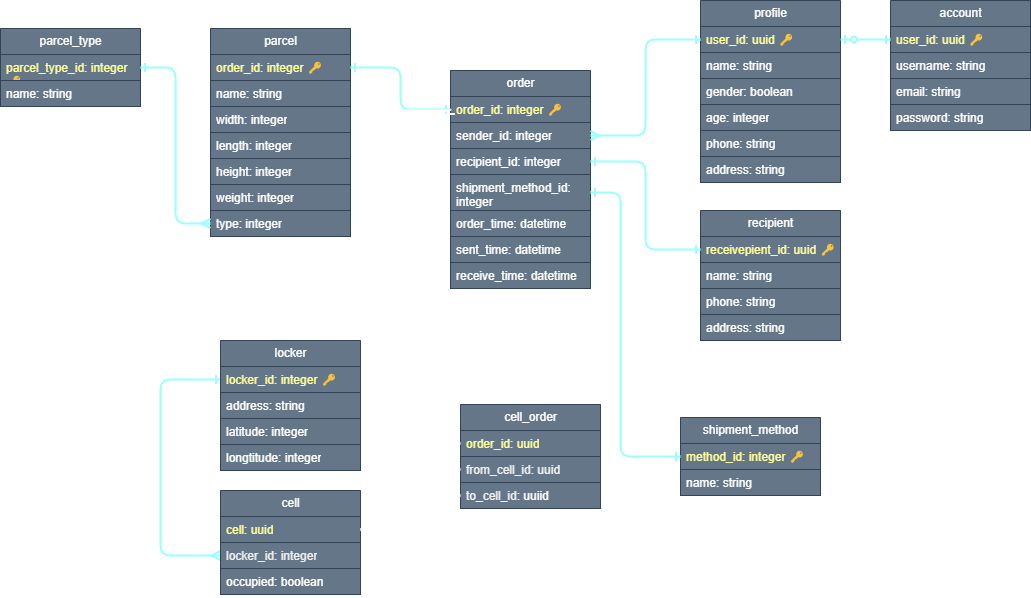

The diagram above was exported from draw.io. Its source (the exported page's mxGraphModel, read from the mxfile embedded in the PNG):
<mxGraphModel dx="514" dy="388" grid="1" gridSize="10" guides="1" tooltips="1" connect="1" arrows="1" fold="1" page="1" pageScale="1" pageWidth="1169" pageHeight="827" math="0" shadow="0">
  <root>
    <mxCell id="0" />
    <mxCell id="1" parent="0" />
    <mxCell id="2" value="parcel" style="swimlane;fontStyle=0;childLayout=stackLayout;horizontal=1;startSize=26;fillColor=#647687;horizontalStack=0;resizeParent=1;resizeParentMax=0;resizeLast=0;collapsible=1;marginBottom=0;html=1;fontColor=#ffffff;strokeColor=#314354;" parent="1" vertex="1">
      <mxGeometry x="240" y="38" width="140" height="208" as="geometry" />
    </mxCell>
    <mxCell id="3" value="&lt;span style=&quot;color: rgb(255, 255, 153);&quot;&gt;order_id&lt;/span&gt;&lt;font color=&quot;#ffff99&quot;&gt;: integer 🔑&lt;/font&gt;" style="text;strokeColor=#314354;fillColor=#647687;align=left;verticalAlign=top;spacingLeft=4;spacingRight=4;overflow=hidden;rotatable=0;points=[[0,0.5],[1,0.5]];portConstraint=eastwest;whiteSpace=wrap;html=1;fontColor=#ffffff;" parent="2" vertex="1">
      <mxGeometry y="26" width="140" height="26" as="geometry" />
    </mxCell>
    <mxCell id="92" value="name: string" style="text;strokeColor=#314354;fillColor=#647687;align=left;verticalAlign=top;spacingLeft=4;spacingRight=4;overflow=hidden;rotatable=0;points=[[0,0.5],[1,0.5]];portConstraint=eastwest;whiteSpace=wrap;html=1;fontColor=#ffffff;" vertex="1" parent="2">
      <mxGeometry y="52" width="140" height="26" as="geometry" />
    </mxCell>
    <mxCell id="4" value="width: integer" style="text;strokeColor=#314354;fillColor=#647687;align=left;verticalAlign=top;spacingLeft=4;spacingRight=4;overflow=hidden;rotatable=0;points=[[0,0.5],[1,0.5]];portConstraint=eastwest;whiteSpace=wrap;html=1;fontColor=#ffffff;" parent="2" vertex="1">
      <mxGeometry y="78" width="140" height="26" as="geometry" />
    </mxCell>
    <mxCell id="5" value="length: integer" style="text;strokeColor=#314354;fillColor=#647687;align=left;verticalAlign=top;spacingLeft=4;spacingRight=4;overflow=hidden;rotatable=0;points=[[0,0.5],[1,0.5]];portConstraint=eastwest;whiteSpace=wrap;html=1;fontColor=#ffffff;" parent="2" vertex="1">
      <mxGeometry y="104" width="140" height="26" as="geometry" />
    </mxCell>
    <mxCell id="6" value="height: integer" style="text;strokeColor=#314354;fillColor=#647687;align=left;verticalAlign=top;spacingLeft=4;spacingRight=4;overflow=hidden;rotatable=0;points=[[0,0.5],[1,0.5]];portConstraint=eastwest;whiteSpace=wrap;html=1;fontColor=#ffffff;" parent="2" vertex="1">
      <mxGeometry y="130" width="140" height="26" as="geometry" />
    </mxCell>
    <mxCell id="7" value="weight: integer" style="text;strokeColor=#314354;fillColor=#647687;align=left;verticalAlign=top;spacingLeft=4;spacingRight=4;overflow=hidden;rotatable=0;points=[[0,0.5],[1,0.5]];portConstraint=eastwest;whiteSpace=wrap;html=1;fontColor=#ffffff;" parent="2" vertex="1">
      <mxGeometry y="156" width="140" height="26" as="geometry" />
    </mxCell>
    <mxCell id="101" value="type: integer" style="text;strokeColor=#314354;fillColor=#647687;align=left;verticalAlign=top;spacingLeft=4;spacingRight=4;overflow=hidden;rotatable=0;points=[[0,0.5],[1,0.5]];portConstraint=eastwest;whiteSpace=wrap;html=1;fontColor=#ffffff;" vertex="1" parent="2">
      <mxGeometry y="182" width="140" height="26" as="geometry" />
    </mxCell>
    <mxCell id="8" value="profile" style="swimlane;fontStyle=0;childLayout=stackLayout;horizontal=1;startSize=26;fillColor=#647687;horizontalStack=0;resizeParent=1;resizeParentMax=0;resizeLast=0;collapsible=1;marginBottom=0;html=1;fontColor=#ffffff;strokeColor=#314354;" parent="1" vertex="1">
      <mxGeometry x="730" y="10" width="140" height="182" as="geometry" />
    </mxCell>
    <mxCell id="9" value="&lt;font color=&quot;#ffff99&quot;&gt;user_id: uuid&amp;nbsp;&lt;/font&gt;&lt;span style=&quot;color: rgb(255, 255, 153);&quot;&gt;🔑&lt;/span&gt;" style="text;strokeColor=#314354;fillColor=#647687;align=left;verticalAlign=top;spacingLeft=4;spacingRight=4;overflow=hidden;rotatable=0;points=[[0,0.5],[1,0.5]];portConstraint=eastwest;whiteSpace=wrap;html=1;fontColor=#ffffff;" parent="8" vertex="1">
      <mxGeometry y="26" width="140" height="26" as="geometry" />
    </mxCell>
    <mxCell id="13" value="name: string" style="text;strokeColor=#314354;fillColor=#647687;align=left;verticalAlign=top;spacingLeft=4;spacingRight=4;overflow=hidden;rotatable=0;points=[[0,0.5],[1,0.5]];portConstraint=eastwest;whiteSpace=wrap;html=1;fontColor=#ffffff;" parent="8" vertex="1">
      <mxGeometry y="52" width="140" height="26" as="geometry" />
    </mxCell>
    <mxCell id="14" value="gender: boolean" style="text;strokeColor=#314354;fillColor=#647687;align=left;verticalAlign=top;spacingLeft=4;spacingRight=4;overflow=hidden;rotatable=0;points=[[0,0.5],[1,0.5]];portConstraint=eastwest;whiteSpace=wrap;html=1;fontColor=#ffffff;" parent="8" vertex="1">
      <mxGeometry y="78" width="140" height="26" as="geometry" />
    </mxCell>
    <mxCell id="15" value="age: integer" style="text;strokeColor=#314354;fillColor=#647687;align=left;verticalAlign=top;spacingLeft=4;spacingRight=4;overflow=hidden;rotatable=0;points=[[0,0.5],[1,0.5]];portConstraint=eastwest;whiteSpace=wrap;html=1;fontColor=#ffffff;" parent="8" vertex="1">
      <mxGeometry y="104" width="140" height="26" as="geometry" />
    </mxCell>
    <mxCell id="16" value="phone: string" style="text;strokeColor=#314354;fillColor=#647687;align=left;verticalAlign=top;spacingLeft=4;spacingRight=4;overflow=hidden;rotatable=0;points=[[0,0.5],[1,0.5]];portConstraint=eastwest;whiteSpace=wrap;html=1;fontColor=#ffffff;" parent="8" vertex="1">
      <mxGeometry y="130" width="140" height="26" as="geometry" />
    </mxCell>
    <mxCell id="17" value="address: string" style="text;strokeColor=#314354;fillColor=#647687;align=left;verticalAlign=top;spacingLeft=4;spacingRight=4;overflow=hidden;rotatable=0;points=[[0,0.5],[1,0.5]];portConstraint=eastwest;whiteSpace=wrap;html=1;fontColor=#ffffff;" parent="8" vertex="1">
      <mxGeometry y="156" width="140" height="26" as="geometry" />
    </mxCell>
    <mxCell id="18" value="order" style="swimlane;fontStyle=0;childLayout=stackLayout;horizontal=1;startSize=26;fillColor=#647687;horizontalStack=0;resizeParent=1;resizeParentMax=0;resizeLast=0;collapsible=1;marginBottom=0;html=1;fontColor=#ffffff;strokeColor=#314354;" parent="1" vertex="1">
      <mxGeometry x="480" y="80" width="140" height="218" as="geometry" />
    </mxCell>
    <mxCell id="19" value="&lt;font color=&quot;#ffff99&quot;&gt;order_id: integer&amp;nbsp;&lt;/font&gt;&lt;span style=&quot;color: rgb(255, 255, 153);&quot;&gt;🔑&lt;/span&gt;" style="text;strokeColor=#314354;fillColor=#647687;align=left;verticalAlign=top;spacingLeft=4;spacingRight=4;overflow=hidden;rotatable=0;points=[[0,0.5],[1,0.5]];portConstraint=eastwest;whiteSpace=wrap;html=1;fontColor=#ffffff;" parent="18" vertex="1">
      <mxGeometry y="26" width="140" height="26" as="geometry" />
    </mxCell>
    <mxCell id="20" value="sender_id: integer" style="text;strokeColor=#314354;fillColor=#647687;align=left;verticalAlign=top;spacingLeft=4;spacingRight=4;overflow=hidden;rotatable=0;points=[[0,0.5],[1,0.5]];portConstraint=eastwest;whiteSpace=wrap;html=1;fontColor=#ffffff;" parent="18" vertex="1">
      <mxGeometry y="52" width="140" height="26" as="geometry" />
    </mxCell>
    <mxCell id="21" value="&lt;span style=&quot;text-align: center;&quot;&gt;recipient&lt;/span&gt;_id: integer" style="text;strokeColor=#314354;fillColor=#647687;align=left;verticalAlign=top;spacingLeft=4;spacingRight=4;overflow=hidden;rotatable=0;points=[[0,0.5],[1,0.5]];portConstraint=eastwest;whiteSpace=wrap;html=1;fontColor=#ffffff;" parent="18" vertex="1">
      <mxGeometry y="78" width="140" height="26" as="geometry" />
    </mxCell>
    <mxCell id="24" value="shipment_method_id: integer" style="text;strokeColor=#314354;fillColor=#647687;align=left;verticalAlign=top;spacingLeft=4;spacingRight=4;overflow=hidden;rotatable=0;points=[[0,0.5],[1,0.5]];portConstraint=eastwest;whiteSpace=wrap;html=1;fontColor=#ffffff;" parent="18" vertex="1">
      <mxGeometry y="104" width="140" height="36" as="geometry" />
    </mxCell>
    <mxCell id="25" value="order_time: datetime" style="text;strokeColor=#314354;fillColor=#647687;align=left;verticalAlign=top;spacingLeft=4;spacingRight=4;overflow=hidden;rotatable=0;points=[[0,0.5],[1,0.5]];portConstraint=eastwest;whiteSpace=wrap;html=1;fontColor=#ffffff;" parent="18" vertex="1">
      <mxGeometry y="140" width="140" height="26" as="geometry" />
    </mxCell>
    <mxCell id="26" value="sent_time: datetime" style="text;strokeColor=#314354;fillColor=#647687;align=left;verticalAlign=top;spacingLeft=4;spacingRight=4;overflow=hidden;rotatable=0;points=[[0,0.5],[1,0.5]];portConstraint=eastwest;whiteSpace=wrap;html=1;fontColor=#ffffff;" parent="18" vertex="1">
      <mxGeometry y="166" width="140" height="26" as="geometry" />
    </mxCell>
    <mxCell id="27" value="receive_time: datetime" style="text;strokeColor=#314354;fillColor=#647687;align=left;verticalAlign=top;spacingLeft=4;spacingRight=4;overflow=hidden;rotatable=0;points=[[0,0.5],[1,0.5]];portConstraint=eastwest;whiteSpace=wrap;html=1;fontColor=#ffffff;" parent="18" vertex="1">
      <mxGeometry y="192" width="140" height="26" as="geometry" />
    </mxCell>
    <mxCell id="49" style="edgeStyle=elbowEdgeStyle;html=1;exitX=0;exitY=0.5;exitDx=0;exitDy=0;entryX=0;entryY=0.5;entryDx=0;entryDy=0;strokeWidth=2;endArrow=ERmany;endFill=0;startArrow=ERone;startFill=0;strokeColor=#99FFFF;" parent="1" source="29" target="44" edge="1">
      <mxGeometry relative="1" as="geometry">
        <mxPoint x="190" y="470" as="targetPoint" />
        <Array as="points">
          <mxPoint x="190" y="313" />
        </Array>
      </mxGeometry>
    </mxCell>
    <mxCell id="28" value="locker" style="swimlane;fontStyle=0;childLayout=stackLayout;horizontal=1;startSize=26;fillColor=#647687;horizontalStack=0;resizeParent=1;resizeParentMax=0;resizeLast=0;collapsible=1;marginBottom=0;html=1;fontColor=#ffffff;strokeColor=#314354;" parent="1" vertex="1">
      <mxGeometry x="250" y="350" width="140" height="130" as="geometry" />
    </mxCell>
    <mxCell id="29" value="&lt;font color=&quot;#ffff99&quot;&gt;locker_id: integer&amp;nbsp;&lt;/font&gt;&lt;span style=&quot;color: rgb(255, 255, 153);&quot;&gt;🔑&lt;/span&gt;" style="text;strokeColor=#314354;fillColor=#647687;align=left;verticalAlign=top;spacingLeft=4;spacingRight=4;overflow=hidden;rotatable=0;points=[[0,0.5],[1,0.5]];portConstraint=eastwest;whiteSpace=wrap;html=1;fontColor=#ffffff;" parent="28" vertex="1">
      <mxGeometry y="26" width="140" height="26" as="geometry" />
    </mxCell>
    <mxCell id="30" value="address: string" style="text;strokeColor=#314354;fillColor=#647687;align=left;verticalAlign=top;spacingLeft=4;spacingRight=4;overflow=hidden;rotatable=0;points=[[0,0.5],[1,0.5]];portConstraint=eastwest;whiteSpace=wrap;html=1;fontColor=#ffffff;" parent="28" vertex="1">
      <mxGeometry y="52" width="140" height="26" as="geometry" />
    </mxCell>
    <mxCell id="31" value="latitude: integer" style="text;strokeColor=#314354;fillColor=#647687;align=left;verticalAlign=top;spacingLeft=4;spacingRight=4;overflow=hidden;rotatable=0;points=[[0,0.5],[1,0.5]];portConstraint=eastwest;whiteSpace=wrap;html=1;fontColor=#ffffff;" parent="28" vertex="1">
      <mxGeometry y="78" width="140" height="26" as="geometry" />
    </mxCell>
    <mxCell id="32" value="longtitude: integer" style="text;strokeColor=#314354;fillColor=#647687;align=left;verticalAlign=top;spacingLeft=4;spacingRight=4;overflow=hidden;rotatable=0;points=[[0,0.5],[1,0.5]];portConstraint=eastwest;whiteSpace=wrap;html=1;fontColor=#ffffff;" parent="28" vertex="1">
      <mxGeometry y="104" width="140" height="26" as="geometry" />
    </mxCell>
    <mxCell id="33" style="edgeStyle=orthogonalEdgeStyle;html=1;exitX=1;exitY=0.5;exitDx=0;exitDy=0;entryX=0;entryY=0.5;entryDx=0;entryDy=0;startArrow=ERone;startFill=0;endArrow=ERone;endFill=0;fillColor=#647687;strokeColor=#99FFFF;strokeWidth=2;" parent="1" source="3" target="19" edge="1">
      <mxGeometry relative="1" as="geometry" />
    </mxCell>
    <mxCell id="34" style="edgeStyle=orthogonalEdgeStyle;html=1;exitX=1;exitY=0.5;exitDx=0;exitDy=0;fillColor=#647687;strokeColor=#99FFFF;strokeWidth=2;endArrow=ERone;endFill=0;startArrow=ERmany;startFill=0;" parent="1" source="20" target="9" edge="1">
      <mxGeometry relative="1" as="geometry" />
    </mxCell>
    <mxCell id="38" value="shipment_method" style="swimlane;fontStyle=0;childLayout=stackLayout;horizontal=1;startSize=26;fillColor=#647687;horizontalStack=0;resizeParent=1;resizeParentMax=0;resizeLast=0;collapsible=1;marginBottom=0;html=1;fontColor=#ffffff;strokeColor=#314354;" parent="1" vertex="1">
      <mxGeometry x="710" y="427" width="140" height="78" as="geometry" />
    </mxCell>
    <mxCell id="39" value="&lt;font color=&quot;#ffff99&quot;&gt;method_id: integer&amp;nbsp;&lt;/font&gt;&lt;span style=&quot;color: rgb(255, 255, 153);&quot;&gt;🔑&lt;/span&gt;" style="text;strokeColor=#314354;fillColor=#647687;align=left;verticalAlign=top;spacingLeft=4;spacingRight=4;overflow=hidden;rotatable=0;points=[[0,0.5],[1,0.5]];portConstraint=eastwest;whiteSpace=wrap;html=1;fontColor=#ffffff;" parent="38" vertex="1">
      <mxGeometry y="26" width="140" height="26" as="geometry" />
    </mxCell>
    <mxCell id="40" value="name: string" style="text;strokeColor=#314354;fillColor=#647687;align=left;verticalAlign=top;spacingLeft=4;spacingRight=4;overflow=hidden;rotatable=0;points=[[0,0.5],[1,0.5]];portConstraint=eastwest;whiteSpace=wrap;html=1;fontColor=#ffffff;" parent="38" vertex="1">
      <mxGeometry y="52" width="140" height="26" as="geometry" />
    </mxCell>
    <mxCell id="41" style="edgeStyle=orthogonalEdgeStyle;html=1;exitX=1;exitY=0.5;exitDx=0;exitDy=0;strokeColor=#99FFFF;fontColor=#FFFF99;startArrow=ERone;startFill=0;endArrow=ERone;endFill=0;strokeWidth=2;entryX=0;entryY=0.5;entryDx=0;entryDy=0;" parent="1" source="24" edge="1" target="39">
      <mxGeometry relative="1" as="geometry">
        <mxPoint x="690" y="350" as="targetPoint" />
        <Array as="points">
          <mxPoint x="650" y="202" />
          <mxPoint x="650" y="466" />
        </Array>
      </mxGeometry>
    </mxCell>
    <mxCell id="42" value="cell" style="swimlane;fontStyle=0;childLayout=stackLayout;horizontal=1;startSize=26;fillColor=#647687;horizontalStack=0;resizeParent=1;resizeParentMax=0;resizeLast=0;collapsible=1;marginBottom=0;html=1;fontColor=#ffffff;strokeColor=#314354;" parent="1" vertex="1">
      <mxGeometry x="250" y="500" width="140" height="104" as="geometry" />
    </mxCell>
    <mxCell id="43" value="&lt;font color=&quot;#ffff99&quot;&gt;cell: uuid&lt;/font&gt;" style="text;strokeColor=#314354;fillColor=#647687;align=left;verticalAlign=top;spacingLeft=4;spacingRight=4;overflow=hidden;rotatable=0;points=[[0,0.5],[1,0.5]];portConstraint=eastwest;whiteSpace=wrap;html=1;fontColor=#ffffff;" parent="42" vertex="1">
      <mxGeometry y="26" width="140" height="26" as="geometry" />
    </mxCell>
    <mxCell id="44" value="&lt;font color=&quot;#f0f0f0&quot;&gt;locker_id: integer&lt;/font&gt;" style="text;strokeColor=#314354;fillColor=#647687;align=left;verticalAlign=top;spacingLeft=4;spacingRight=4;overflow=hidden;rotatable=0;points=[[0,0.5],[1,0.5]];portConstraint=eastwest;whiteSpace=wrap;html=1;fontColor=#ffffff;" parent="42" vertex="1">
      <mxGeometry y="52" width="140" height="26" as="geometry" />
    </mxCell>
    <mxCell id="48" value="occupied: boolean" style="text;strokeColor=#314354;fillColor=#647687;align=left;verticalAlign=top;spacingLeft=4;spacingRight=4;overflow=hidden;rotatable=0;points=[[0,0.5],[1,0.5]];portConstraint=eastwest;whiteSpace=wrap;html=1;fontColor=#ffffff;" parent="42" vertex="1">
      <mxGeometry y="78" width="140" height="26" as="geometry" />
    </mxCell>
    <mxCell id="50" value="cell_order" style="swimlane;fontStyle=0;childLayout=stackLayout;horizontal=1;startSize=26;fillColor=#647687;horizontalStack=0;resizeParent=1;resizeParentMax=0;resizeLast=0;collapsible=1;marginBottom=0;html=1;fontColor=#ffffff;strokeColor=#314354;" vertex="1" parent="1">
      <mxGeometry x="490" y="414" width="140" height="104" as="geometry" />
    </mxCell>
    <mxCell id="51" value="&lt;font color=&quot;#ffff99&quot;&gt;order_id: uuid&lt;/font&gt;" style="text;strokeColor=#314354;fillColor=#647687;align=left;verticalAlign=top;spacingLeft=4;spacingRight=4;overflow=hidden;rotatable=0;points=[[0,0.5],[1,0.5]];portConstraint=eastwest;whiteSpace=wrap;html=1;fontColor=#ffffff;" vertex="1" parent="50">
      <mxGeometry y="26" width="140" height="26" as="geometry" />
    </mxCell>
    <mxCell id="52" value="&lt;font color=&quot;#f0f0f0&quot;&gt;from_cell_id: uuid&lt;/font&gt;" style="text;strokeColor=#314354;fillColor=#647687;align=left;verticalAlign=top;spacingLeft=4;spacingRight=4;overflow=hidden;rotatable=0;points=[[0,0.5],[1,0.5]];portConstraint=eastwest;whiteSpace=wrap;html=1;fontColor=#ffffff;" vertex="1" parent="50">
      <mxGeometry y="52" width="140" height="26" as="geometry" />
    </mxCell>
    <mxCell id="53" value="&lt;span style=&quot;color: rgb(240, 240, 240);&quot;&gt;to_cell_id&lt;/span&gt;: uuiid" style="text;strokeColor=#314354;fillColor=#647687;align=left;verticalAlign=top;spacingLeft=4;spacingRight=4;overflow=hidden;rotatable=0;points=[[0,0.5],[1,0.5]];portConstraint=eastwest;whiteSpace=wrap;html=1;fontColor=#ffffff;" vertex="1" parent="50">
      <mxGeometry y="78" width="140" height="26" as="geometry" />
    </mxCell>
    <mxCell id="69" style="edgeStyle=orthogonalEdgeStyle;html=1;exitX=0;exitY=0.5;exitDx=0;exitDy=0;fontColor=#F0F0F0;entryX=0;entryY=0.5;entryDx=0;entryDy=0;endArrow=ERone;endFill=0;startArrow=ERone;startFill=0;strokeWidth=2;strokeColor=#FFFFFF;" edge="1" parent="1" source="51" target="19">
      <mxGeometry relative="1" as="geometry">
        <mxPoint x="410" y="169.9999999999999" as="targetPoint" />
        <Array as="points">
          <mxPoint x="410" y="453" />
          <mxPoint x="410" y="120" />
        </Array>
      </mxGeometry>
    </mxCell>
    <mxCell id="70" style="edgeStyle=orthogonalEdgeStyle;html=1;exitX=1;exitY=0.5;exitDx=0;exitDy=0;strokeColor=#FFFFFF;strokeWidth=2;fontColor=#F0F0F0;startArrow=ERone;startFill=0;endArrow=ERone;endFill=0;" edge="1" parent="1" source="43" target="52">
      <mxGeometry relative="1" as="geometry" />
    </mxCell>
    <mxCell id="71" style="edgeStyle=orthogonalEdgeStyle;html=1;exitX=1;exitY=0.5;exitDx=0;exitDy=0;entryX=0;entryY=0.5;entryDx=0;entryDy=0;strokeColor=#FFFFFF;strokeWidth=2;fontColor=#F0F0F0;startArrow=ERone;startFill=0;endArrow=ERone;endFill=0;" edge="1" parent="1" source="43" target="53">
      <mxGeometry relative="1" as="geometry" />
    </mxCell>
    <mxCell id="72" value="account" style="swimlane;fontStyle=0;childLayout=stackLayout;horizontal=1;startSize=26;fillColor=#647687;horizontalStack=0;resizeParent=1;resizeParentMax=0;resizeLast=0;collapsible=1;marginBottom=0;html=1;fontColor=#ffffff;strokeColor=#314354;" vertex="1" parent="1">
      <mxGeometry x="920" y="10" width="140" height="130" as="geometry" />
    </mxCell>
    <mxCell id="73" value="&lt;font color=&quot;#ffff99&quot;&gt;user_id: uuid&amp;nbsp;&lt;/font&gt;&lt;span style=&quot;color: rgb(255, 255, 153);&quot;&gt;🔑&lt;/span&gt;" style="text;strokeColor=#314354;fillColor=#647687;align=left;verticalAlign=top;spacingLeft=4;spacingRight=4;overflow=hidden;rotatable=0;points=[[0,0.5],[1,0.5]];portConstraint=eastwest;whiteSpace=wrap;html=1;fontColor=#ffffff;" vertex="1" parent="72">
      <mxGeometry y="26" width="140" height="26" as="geometry" />
    </mxCell>
    <mxCell id="74" value="username: string" style="text;strokeColor=#314354;fillColor=#647687;align=left;verticalAlign=top;spacingLeft=4;spacingRight=4;overflow=hidden;rotatable=0;points=[[0,0.5],[1,0.5]];portConstraint=eastwest;whiteSpace=wrap;html=1;fontColor=#ffffff;" vertex="1" parent="72">
      <mxGeometry y="52" width="140" height="26" as="geometry" />
    </mxCell>
    <mxCell id="75" value="email: string" style="text;strokeColor=#314354;fillColor=#647687;align=left;verticalAlign=top;spacingLeft=4;spacingRight=4;overflow=hidden;rotatable=0;points=[[0,0.5],[1,0.5]];portConstraint=eastwest;whiteSpace=wrap;html=1;fontColor=#ffffff;" vertex="1" parent="72">
      <mxGeometry y="78" width="140" height="26" as="geometry" />
    </mxCell>
    <mxCell id="76" value="password: string" style="text;strokeColor=#314354;fillColor=#647687;align=left;verticalAlign=top;spacingLeft=4;spacingRight=4;overflow=hidden;rotatable=0;points=[[0,0.5],[1,0.5]];portConstraint=eastwest;whiteSpace=wrap;html=1;fontColor=#ffffff;" vertex="1" parent="72">
      <mxGeometry y="104" width="140" height="26" as="geometry" />
    </mxCell>
    <mxCell id="82" style="edgeStyle=orthogonalEdgeStyle;html=1;exitX=1;exitY=0.5;exitDx=0;exitDy=0;entryX=0;entryY=0.5;entryDx=0;entryDy=0;fillColor=#647687;strokeColor=#99FFFF;strokeWidth=2;endArrow=ERone;endFill=0;startArrow=ERzeroToOne;startFill=0;" edge="1" parent="1" source="9" target="73">
      <mxGeometry relative="1" as="geometry">
        <mxPoint x="630" y="181" as="sourcePoint" />
        <mxPoint x="700" y="58.999999999999886" as="targetPoint" />
      </mxGeometry>
    </mxCell>
    <mxCell id="83" value="recipient" style="swimlane;fontStyle=0;childLayout=stackLayout;horizontal=1;startSize=26;fillColor=#647687;horizontalStack=0;resizeParent=1;resizeParentMax=0;resizeLast=0;collapsible=1;marginBottom=0;html=1;fontColor=#ffffff;strokeColor=#314354;" vertex="1" parent="1">
      <mxGeometry x="730" y="220" width="140" height="130" as="geometry" />
    </mxCell>
    <mxCell id="84" value="&lt;font color=&quot;#ffff99&quot;&gt;receivepient_id: uuid&amp;nbsp;&lt;/font&gt;&lt;span style=&quot;color: rgb(255, 255, 153);&quot;&gt;🔑&lt;/span&gt;" style="text;strokeColor=#314354;fillColor=#647687;align=left;verticalAlign=top;spacingLeft=4;spacingRight=4;overflow=hidden;rotatable=0;points=[[0,0.5],[1,0.5]];portConstraint=eastwest;whiteSpace=wrap;html=1;fontColor=#ffffff;" vertex="1" parent="83">
      <mxGeometry y="26" width="140" height="26" as="geometry" />
    </mxCell>
    <mxCell id="85" value="name: string" style="text;strokeColor=#314354;fillColor=#647687;align=left;verticalAlign=top;spacingLeft=4;spacingRight=4;overflow=hidden;rotatable=0;points=[[0,0.5],[1,0.5]];portConstraint=eastwest;whiteSpace=wrap;html=1;fontColor=#ffffff;" vertex="1" parent="83">
      <mxGeometry y="52" width="140" height="26" as="geometry" />
    </mxCell>
    <mxCell id="88" value="phone: string" style="text;strokeColor=#314354;fillColor=#647687;align=left;verticalAlign=top;spacingLeft=4;spacingRight=4;overflow=hidden;rotatable=0;points=[[0,0.5],[1,0.5]];portConstraint=eastwest;whiteSpace=wrap;html=1;fontColor=#ffffff;" vertex="1" parent="83">
      <mxGeometry y="78" width="140" height="26" as="geometry" />
    </mxCell>
    <mxCell id="89" value="address: string" style="text;strokeColor=#314354;fillColor=#647687;align=left;verticalAlign=top;spacingLeft=4;spacingRight=4;overflow=hidden;rotatable=0;points=[[0,0.5],[1,0.5]];portConstraint=eastwest;whiteSpace=wrap;html=1;fontColor=#ffffff;" vertex="1" parent="83">
      <mxGeometry y="104" width="140" height="26" as="geometry" />
    </mxCell>
    <mxCell id="91" style="edgeStyle=orthogonalEdgeStyle;shape=connector;rounded=1;html=1;exitX=1;exitY=0.5;exitDx=0;exitDy=0;entryX=0;entryY=0.5;entryDx=0;entryDy=0;labelBackgroundColor=default;strokeColor=#99FFFF;strokeWidth=2;fontFamily=Helvetica;fontSize=11;fontColor=default;startArrow=ERone;startFill=0;endArrow=ERone;endFill=0;fillColor=#647687;" edge="1" parent="1" source="21" target="84">
      <mxGeometry relative="1" as="geometry" />
    </mxCell>
    <mxCell id="94" value="parcel_type" style="swimlane;fontStyle=0;childLayout=stackLayout;horizontal=1;startSize=26;fillColor=#647687;horizontalStack=0;resizeParent=1;resizeParentMax=0;resizeLast=0;collapsible=1;marginBottom=0;html=1;fontColor=#ffffff;strokeColor=#314354;" vertex="1" parent="1">
      <mxGeometry x="30" y="38" width="140" height="78" as="geometry" />
    </mxCell>
    <mxCell id="95" value="&lt;span style=&quot;color: rgb(255, 255, 153);&quot;&gt;parcel_type_id&lt;/span&gt;&lt;font color=&quot;#ffff99&quot;&gt;: integer 🔑&lt;/font&gt;" style="text;strokeColor=#314354;fillColor=#647687;align=left;verticalAlign=top;spacingLeft=4;spacingRight=4;overflow=hidden;rotatable=0;points=[[0,0.5],[1,0.5]];portConstraint=eastwest;whiteSpace=wrap;html=1;fontColor=#ffffff;" vertex="1" parent="94">
      <mxGeometry y="26" width="140" height="26" as="geometry" />
    </mxCell>
    <mxCell id="96" value="name: string" style="text;strokeColor=#314354;fillColor=#647687;align=left;verticalAlign=top;spacingLeft=4;spacingRight=4;overflow=hidden;rotatable=0;points=[[0,0.5],[1,0.5]];portConstraint=eastwest;whiteSpace=wrap;html=1;fontColor=#ffffff;" vertex="1" parent="94">
      <mxGeometry y="52" width="140" height="26" as="geometry" />
    </mxCell>
    <mxCell id="103" style="edgeStyle=orthogonalEdgeStyle;shape=connector;rounded=1;html=1;exitX=0;exitY=0.5;exitDx=0;exitDy=0;entryX=1;entryY=0.5;entryDx=0;entryDy=0;labelBackgroundColor=default;strokeColor=#99FFFF;strokeWidth=2;fontFamily=Helvetica;fontSize=11;fontColor=default;startArrow=ERmany;startFill=0;endArrow=ERone;endFill=0;fillColor=#647687;" edge="1" parent="1" source="101" target="95">
      <mxGeometry relative="1" as="geometry" />
    </mxCell>
  </root>
</mxGraphModel>